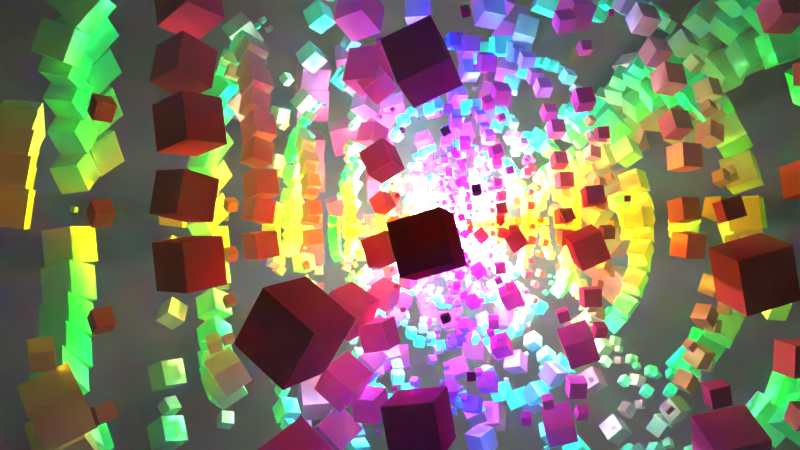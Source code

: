 # Source: new-L.blend  (saved by Blender 2.71.0; exported with 4.5.12 LTS)
import bpy
from mathutils import Matrix  # noqa: F401  (used for matrix-valued properties, if any)

bpy.ops.wm.read_factory_settings(use_empty=True)
scene = bpy.context.scene
scene.name = 'Scene'

# ---- collections
col_collection_1 = bpy.data.collections.new('Collection 1'); scene.collection.children.link(col_collection_1)

# ---- materials (node trees are filled in below, after node groups)
mat_material_001 = bpy.data.materials.new('Material.001')
mat_material_001.alpha_threshold = 0.0
mat_material_001.roughness = 0.5
mat_material_001.line_color = (0.0, 0.0, 0.0, 1.0)

# ---- material node trees
mat_material_001.use_nodes = True; mat_material_001.node_tree.nodes.clear()
_N = mat_material_001.node_tree.nodes; _L = mat_material_001.node_tree.links
n0 = _N.new('ShaderNodeNewGeometry'); n0.name = 'Geometry'; n0.location = (-1043, 316)
n1 = _N.new('ShaderNodeSeparateColor'); n1.name = 'Separate RGB'; n1.location = (-849, 290)
n2 = _N.new('ShaderNodeMath'); n2.name = 'Math.003'; n2.location = (-657, 44)
n2.operation = 'POWER'
n2.inputs[1].default_value = 2.0
n3 = _N.new('ShaderNodeMath'); n3.name = 'Math.002'; n3.location = (-648, 249)
n3.width = 127
n3.operation = 'POWER'
n3.inputs[1].default_value = 2.0
n4 = _N.new('ShaderNodeMath'); n4.name = 'Math'; n4.location = (-656, 445)
n4.operation = 'POWER'
n4.inputs[1].default_value = 2.0
n5 = _N.new('ShaderNodeMath'); n5.name = 'Math.001'; n5.location = (-177, 412)
n5.operation = 'ARCTANGENT'
n5.inputs[1].default_value = -1.0
n6 = _N.new('ShaderNodeMath'); n6.name = 'Math.006'; n6.location = (-371, 415)
n6.operation = 'DIVIDE'
n7 = _N.new('ShaderNodeMath'); n7.name = 'Math.007'; n7.location = (-377, 229)
n7.operation = 'DIVIDE'
n8 = _N.new('ShaderNodeMath'); n8.name = 'Math.004'; n8.location = (-168, 234)
n8.operation = 'ARCTANGENT'
n8.inputs[1].default_value = -1.0
n9 = _N.new('ShaderNodeMath'); n9.name = 'Math.005'; n9.location = (-184, 27)
n9.operation = 'ARCTANGENT'
n9.inputs[1].default_value = -1.0
n10 = _N.new('ShaderNodeMath'); n10.name = 'Math.008'; n10.location = (-388, 12)
n10.operation = 'DIVIDE'
n11 = _N.new('ShaderNodeCombineColor'); n11.name = 'Combine RGB'; n11.location = (42, 215)
n12 = _N.new('ShaderNodeOutputMaterial'); n12.name = 'Material Output'; n12.location = (478, 224)
n13 = _N.new('ShaderNodeBsdfDiffuse'); n13.name = 'Diffuse BSDF'; n13.location = (241, 225)
_L.new(n0.outputs[0], n1.inputs[0])
_L.new(n2.outputs[0], n10.inputs[0])
_L.new(n3.outputs[0], n7.inputs[0])
_L.new(n4.outputs[0], n6.inputs[0])
_L.new(n5.outputs[0], n11.inputs[0])
_L.new(n8.outputs[0], n11.inputs[1])
_L.new(n9.outputs[0], n11.inputs[2])
_L.new(n1.outputs[0], n4.inputs[0])
_L.new(n1.outputs[1], n3.inputs[0])
_L.new(n1.outputs[2], n2.inputs[0])
_L.new(n6.outputs[0], n5.inputs[0])
_L.new(n7.outputs[0], n8.inputs[0])
_L.new(n10.outputs[0], n9.inputs[0])
_L.new(n4.outputs[0], n7.inputs[1])
_L.new(n3.outputs[0], n10.inputs[1])
_L.new(n2.outputs[0], n6.inputs[1])
_L.new(n11.outputs[0], n13.inputs[0])
_L.new(n13.outputs[0], n12.inputs[0])
n12.is_active_output = True

# ---- world
world_world = bpy.data.worlds.new('World'); scene.world = world_world
world_world.use_nodes = True; world_world.node_tree.nodes.clear()
_N = world_world.node_tree.nodes; _L = world_world.node_tree.links
n0 = _N.new('ShaderNodeOutputWorld'); n0.name = 'World Output'; n0.location = (300, 300)
n1 = _N.new('ShaderNodeVolumeScatter'); n1.name = 'Volume Scatter'; n1.location = (-107, 390)
n1.width = 140
n1.inputs[1].default_value = 0.003
n2 = _N.new('ShaderNodeVolumeAbsorption'); n2.name = 'Volume Absorption'; n2.location = (-105, 215)
n2.inputs[1].default_value = 0.003
n3 = _N.new('ShaderNodeAddShader'); n3.name = 'Add Shader'; n3.location = (114, 297)
_L.new(n1.outputs[0], n3.inputs[0])
_L.new(n3.outputs[0], n0.inputs[1])
_L.new(n2.outputs[0], n3.inputs[1])
n0.is_active_output = True
world_world.use_eevee_finite_volume = True
world_world.color = (0.0, 0.0, 0.0)
world_world.use_sun_shadow = False
world_world.sun_shadow_jitter_overblur = 0.0
world_world.cycles.sampling_method = 'MANUAL'
world_world.cycles.sample_map_resolution = 256

# ---- cameras
cam_camera_001 = bpy.data.cameras.new('Camera.001')
cam_camera_001.clip_end = 250.0
cam_camera_001.lens = 35.0
cam_camera_001.sensor_width = 32.0
cam_camera_001.sensor_height = 18.0
cam_camera_001.dof.focus_distance = 0.0

# ---- lights
light_point = bpy.data.lights.new('Point', 'POINT')
light_point.transmission_factor = 0.0
light_point.energy = 1e+05
light_point.shadow_buffer_clip_start = 0.5
light_point.shadow_soft_size = 0.1
light_point.shadow_maximum_resolution = 0.006
light_point.use_absolute_resolution = True
light_point.cycles.use_multiple_importance_sampling = False

# ---- meshes
me_cube_001 = bpy.data.meshes.new('Cube.001')
me_cube_001.from_pydata([(0.3226, 0.7775, 0.4758), (0.309, 0.7864, 0.4758), (0.3156, 0.7967, 0.4865), (0.3293, 0.7878, 0.4865), (0.3168, 0.7685, 0.488), (0.3031, 0.7774, 0.488), (0.3098, 0.7876, 0.4988), (0.3234, 0.7787, 0.4988), (0.6346, 0.4357, 0.578), (0.6255, 0.4482, 0.578), (0.6331, 0.4537, 0.5903), (0.6422, 0.4412, 0.5903), (0.6247, 0.4285, 0.5874), (0.6156, 0.441, 0.5874), (0.6232, 0.4465, 0.5997), (0.6323, 0.434, 0.5997), (0.2215, 0.3911, 0.8284), (0.1904, 0.4338, 0.8284), (0.2046, 0.4441, 0.8782), (0.2356, 0.4014, 0.8782), (0.1811, 0.3618, 0.8459), (0.1501, 0.4045, 0.8459), (0.1642, 0.4148, 0.8957), (0.1953, 0.372, 0.8957), (-0.6304, 0.5534, 0.4599), (-0.6606, 0.529, 0.4599), (-0.6789, 0.5517, 0.4856), (-0.6487, 0.5761, 0.4856), (-0.6142, 0.5334, 0.489), (-0.6444, 0.509, 0.489), (-0.6627, 0.5317, 0.5147), (-0.6325, 0.5561, 0.5147), (-0.1923, 0.7524, 0.5372), (-0.2623, 0.7296, 0.5372), (-0.2761, 0.7721, 0.5957), (-0.2061, 0.7949, 0.5957), (-0.1742, 0.6968, 0.5819), (-0.2442, 0.674, 0.5819), (-0.258, 0.7165, 0.6404), (-0.188, 0.7392, 0.6404), (-0.2878, 0.3499, 0.8021), (-0.3773, 0.3208, 0.8021), (-0.3869, 0.3504, 0.8909), (-0.2974, 0.3795, 0.8909), (-0.2603, 0.2654, 0.8332), (-0.3498, 0.2363, 0.8332), (-0.3595, 0.266, 0.9221), (-0.27, 0.2951, 0.9221), (-0.724, -0.4184, 0.4451), (-0.7027, -0.4742, 0.4451), (-0.7445, -0.4902, 0.4846), (-0.7658, -0.4344, 0.4846), (-0.6871, -0.4043, 0.4899), (-0.6658, -0.4601, 0.4899), (-0.7076, -0.4761, 0.5294), (-0.7289, -0.4203, 0.5294), (-0.7742, 0.04538, 0.5432), (-0.7742, -0.01977, 0.5432), (-0.8137, -0.01977, 0.5949), (-0.8137, 0.04538, 0.5949), (-0.7224, 0.04538, 0.5827), (-0.7224, -0.01977, 0.5827), (-0.762, -0.01977, 0.6345), (-0.762, 0.04538, 0.6345), (-0.4194, -0.1693, 0.8068), (-0.4194, -0.256, 0.8068), (-0.4481, -0.256, 0.8886), (-0.4481, -0.1693, 0.8886), (-0.3376, -0.1693, 0.8355), (-0.3376, -0.256, 0.8355), (-0.3663, -0.256, 0.9173), (-0.3663, -0.1693, 0.9173), (0.1595, -0.8173, 0.4245), (0.2484, -0.8128, 0.4245), (0.2518, -0.8794, 0.4833), (0.163, -0.884, 0.4833), (0.1565, -0.7585, 0.4912), (0.2454, -0.754, 0.4912), (0.2488, -0.8206, 0.5501), (0.1599, -0.8252, 0.5501), (-0.2501, -0.7265, 0.588), (-0.249, -0.7268, 0.588), (-0.2492, -0.7275, 0.5889), (-0.2503, -0.7271, 0.5889), (-0.2498, -0.7256, 0.5887), (-0.2487, -0.7259, 0.5887), (-0.2489, -0.7266, 0.5896), (-0.2501, -0.7262, 0.5896), (0.02854, -0.4519, 0.8036), (0.1157, -0.4802, 0.8036), (0.1064, -0.5091, 0.8901), (0.01916, -0.4807, 0.8901), (0.05528, -0.3696, 0.834), (0.1425, -0.3979, 0.834), (0.1331, -0.4268, 0.9205), (0.04589, -0.3985, 0.9205), (0.8266, -0.1009, 0.4244), (0.8498, -0.01486, 0.4244), (0.9143, -0.03221, 0.4833), (0.8911, -0.1182, 0.4833), (0.7697, -0.08558, 0.4912), (0.7928, 0.0004557, 0.4912), (0.8573, -0.01689, 0.5501), (0.8342, -0.1029, 0.5501), (0.6058, -0.4787, 0.563), (0.6275, -0.449, 0.563), (0.6455, -0.4621, 0.5923), (0.6239, -0.4919, 0.5923), (0.5822, -0.4616, 0.5854), (0.6038, -0.4318, 0.5854), (0.6219, -0.4449, 0.6146), (0.6003, -0.4747, 0.6146), (0.4392, -0.1042, 0.8127), (0.4848, -0.0415, 0.8127), (0.5055, -0.05658, 0.8858), (0.46, -0.1192, 0.8858), (0.3801, -0.06121, 0.8383), (0.4256, 0.001462, 0.8383), (0.4464, -0.01362, 0.9114), (0.4009, -0.07629, 0.9114), (0.3641, 0.768, 0.3412), (0.2902, 0.8247, 0.3412), (0.3437, 0.8944, 0.372), (0.4176, 0.8377, 0.372), (0.3453, 0.7436, 0.4291), (0.2714, 0.8003, 0.4291), (0.325, 0.87, 0.4599), (0.3988, 0.8133, 0.4599), (0.6365, 0.6872, 0.004059), (0.6003, 0.7371, 0.004059), (0.6493, 0.7727, 0.01563), (0.6856, 0.7228, 0.01563), (0.6272, 0.6804, 0.06464), (0.5909, 0.7303, 0.06464), (0.6399, 0.7659, 0.07621), (0.6762, 0.716, 0.07621), (0.7301, 0.4168, 0.4328), (0.717, 0.4538, 0.4328), (0.7519, 0.4662, 0.4458), (0.765, 0.4292, 0.4458), (0.7179, 0.4125, 0.4699), (0.7048, 0.4495, 0.4699), (0.7397, 0.4618, 0.4828), (0.7528, 0.4249, 0.4828), (-0.639, 0.5825, 0.3642), (-0.686, 0.5501, 0.3642), (-0.7166, 0.5945, 0.383), (-0.6695, 0.6269, 0.383), (-0.6283, 0.5669, 0.4181), (-0.6754, 0.5346, 0.4181), (-0.7059, 0.579, 0.4369), (-0.6588, 0.6113, 0.4369), (-0.4584, 0.8183, 0.005564), (-0.5146, 0.8, 0.005564), (-0.5325, 0.8553, 0.01665), (-0.4763, 0.8735, 0.01665), (-0.455, 0.8078, 0.06362), (-0.5112, 0.7895, 0.06362), (-0.5291, 0.8447, 0.07471), (-0.4729, 0.863, 0.07471), (-0.1902, 0.8344, 0.4571), (-0.1913, 0.8343, 0.4571), (-0.1913, 0.8354, 0.4575), (-0.1902, 0.8354, 0.4575), (-0.1902, 0.834, 0.4582), (-0.1913, 0.834, 0.4582), (-0.1913, 0.835, 0.4585), (-0.1902, 0.835, 0.4585), (-0.7459, -0.4071, 0.3409), (-0.7193, -0.4968, 0.3409), (-0.804, -0.5218, 0.3718), (-0.8305, -0.4321, 0.3718), (-0.7162, -0.3983, 0.4292), (-0.6897, -0.488, 0.4292), (-0.7743, -0.5131, 0.4601), (-0.8009, -0.4234, 0.4601), (-0.9128, -0.1741, -0.004903), (-0.9128, -0.2511, -0.004903), (-0.9884, -0.2511, 0.009542), (-0.9884, -0.1741, 0.009542), (-0.8984, -0.1741, 0.07073), (-0.8984, -0.2511, 0.07073), (-0.974, -0.2511, 0.08517), (-0.974, -0.1741, 0.08517), (-0.8155, 0.1101, 0.4034), (-0.8398, 0.02812, 0.4034), (-0.9171, 0.05102, 0.4316), (-0.8928, 0.133, 0.4316), (-0.7884, 0.102, 0.484), (-0.8127, 0.0201, 0.484), (-0.89, 0.04301, 0.5123), (-0.8658, 0.1249, 0.5123), (0.1537, -0.8332, 0.337), (0.2533, -0.8358, 0.337), (0.2508, -0.9298, 0.37), (0.1512, -0.9272, 0.37), (0.1545, -0.8003, 0.4311), (0.2541, -0.8029, 0.4311), (0.2517, -0.8969, 0.464), (0.1521, -0.8943, 0.464), (-0.1154, -0.9236, -0.003104), (-0.04507, -0.9464, -0.003104), (-0.06751, -1.015, 0.01076), (-0.1378, -0.9926, 0.01076), (-0.1111, -0.9104, 0.06951), (-0.04079, -0.9332, 0.06951), (-0.06323, -1.002, 0.08338), (-0.1335, -0.9794, 0.08338), (-0.3395, -0.7802, 0.4493), (-0.3285, -0.7878, 0.4493), (-0.3356, -0.7982, 0.4537), (-0.3467, -0.7906, 0.4537), (-0.337, -0.7766, 0.4619), (-0.326, -0.7842, 0.4619), (-0.3331, -0.7946, 0.4663), (-0.3441, -0.787, 0.4663), (0.8506, -0.1027, 0.352), (0.876, -0.03082, 0.352), (0.9439, -0.05485, 0.3771), (0.9184, -0.1267, 0.3771), (0.8268, -0.09429, 0.4239), (0.8523, -0.02241, 0.4239), (0.9201, -0.04644, 0.4491), (0.8947, -0.1183, 0.4491), (0.8799, -0.3848, 0.03221), (0.8878, -0.3738, 0.03221), (0.8986, -0.3817, 0.03475), (0.8906, -0.3926, 0.03475), (0.8778, -0.3833, 0.04552), (0.8858, -0.3723, 0.04552), (0.8965, -0.3802, 0.04806), (0.8886, -0.3911, 0.04806), (0.6109, -0.5667, 0.4206), (0.6572, -0.5312, 0.4206), (0.6907, -0.5749, 0.4399), (0.6444, -0.6105, 0.4399), (0.5991, -0.5514, 0.4757), (0.6454, -0.5159, 0.4757), (0.679, -0.5596, 0.495), (0.6327, -0.5951, 0.495), (-0.1698, 0.8276, -0.4363), (-0.2152, 0.8288, -0.4363), (-0.2141, 0.8717, -0.4513), (-0.1687, 0.8705, -0.4513), (-0.1694, 0.8426, -0.3934), (-0.2149, 0.8438, -0.3934), (-0.2137, 0.8867, -0.4084), (-0.1683, 0.8855, -0.4084), (0.2844, 0.8155, -0.4282), (0.2736, 0.819, -0.4282), (0.2771, 0.8296, -0.4303), (0.2879, 0.8261, -0.4303), (0.2851, 0.8175, -0.417), (0.2743, 0.8211, -0.417), (0.2777, 0.8317, -0.4192), (0.2885, 0.8282, -0.4192), (0.09279, 0.962, 0.03012), (0.08595, 0.9642, 0.03012), (0.08815, 0.971, 0.03102), (0.095, 0.9688, 0.03102), (0.09251, 0.9612, 0.03726), (0.08567, 0.9634, 0.03726), (0.08787, 0.9702, 0.03817), (0.09472, 0.968, 0.03817), (-0.8069, 0.1052, -0.4493), (-0.8363, 0.02228, -0.4493), (-0.9146, 0.05001, -0.4784), (-0.8852, 0.133, -0.4784), (-0.8343, 0.115, -0.3662), (-0.8637, 0.03199, -0.3662), (-0.942, 0.05972, -0.3953), (-0.9126, 0.1427, -0.3953), (-0.6694, 0.524, -0.4377), (-0.6901, 0.4954, -0.4377), (-0.7181, 0.5158, -0.4443), (-0.6974, 0.5443, -0.4443), (-0.6747, 0.5279, -0.403), (-0.6955, 0.4993, -0.403), (-0.7235, 0.5197, -0.4097), (-0.7028, 0.5482, -0.4097), (-0.8274, 0.3992, -0.02091), (-0.8853, 0.3195, -0.02091), (-0.9644, 0.377, -0.008533), (-0.9065, 0.4567, -0.008533), (-0.8174, 0.3919, 0.07682), (-0.8753, 0.3122, 0.07682), (-0.9544, 0.3697, 0.08919), (-0.8965, 0.4494, 0.08919), (-0.3493, -0.745, -0.4455), (-0.2894, -0.791, -0.4455), (-0.3328, -0.8475, -0.4704), (-0.3927, -0.8016, -0.4704), (-0.3645, -0.7648, -0.3742), (-0.3046, -0.8108, -0.3742), (-0.348, -0.8673, -0.3992), (-0.4079, -0.8214, -0.3992), (-0.7075, -0.4843, -0.4326), (-0.6943, -0.5025, -0.4326), (-0.7121, -0.5154, -0.4368), (-0.7253, -0.4973, -0.4368), (-0.7109, -0.4868, -0.4106), (-0.6977, -0.5049, -0.4106), (-0.7155, -0.5179, -0.4148), (-0.7287, -0.4997, -0.4148), (-0.6377, -0.6907, 0.002083), (-0.604, -0.7371, 0.002083), (-0.65, -0.7705, 0.009289), (-0.6837, -0.7241, 0.009289), (-0.6319, -0.6864, 0.05899), (-0.5981, -0.7329, 0.05899), (-0.6442, -0.7663, 0.0662), (-0.6779, -0.7199, 0.0662), (0.6048, -0.5638, -0.4438), (0.6626, -0.5241, -0.4438), (0.7, -0.5786, -0.467), (0.6423, -0.6183, -0.467), (0.6179, -0.5829, -0.3777), (0.6757, -0.5432, -0.3777), (0.7131, -0.5977, -0.4008), (0.6554, -0.6374, -0.4008), (0.2292, -0.8146, -0.4404), (0.2691, -0.8017, -0.4404), (0.2818, -0.8409, -0.4482), (0.2419, -0.8539, -0.4482), (0.2316, -0.8221, -0.3991), (0.2715, -0.8092, -0.3991), (0.2843, -0.8484, -0.407), (0.2443, -0.8614, -0.407), (0.4718, -0.825, 0.01305), (0.5077, -0.8133, 0.01305), (0.5192, -0.8489, 0.01779), (0.4833, -0.8606, 0.01779), (0.4703, -0.8205, 0.05049), (0.5062, -0.8088, 0.05049), (0.5178, -0.8444, 0.05523), (0.4819, -0.8561, 0.05523), (0.742, 0.4276, -0.4314), (0.7336, 0.4561, -0.4314), (0.7605, 0.4641, -0.4412), (0.7689, 0.4356, -0.4412), (0.7514, 0.4304, -0.4034), (0.743, 0.4589, -0.4034), (0.7699, 0.4669, -0.4132), (0.7783, 0.4384, -0.4132), (0.8457, -0.03368, -0.4403), (0.8457, 0.008064, -0.4403), (0.8867, 0.008064, -0.4481), (0.8867, -0.03368, -0.4481), (0.8536, -0.03368, -0.3993), (0.8536, 0.008064, -0.3993), (0.8946, 0.008064, -0.4071), (0.8946, -0.03368, -0.4071), (0.9144, 0.1753, -0.007545), (0.9144, 0.2499, -0.007545), (0.9884, 0.2499, 0.001826), (0.9884, 0.1753, 0.001826), (0.905, 0.1753, 0.06646), (0.905, 0.2499, 0.06646), (0.979, 0.2499, 0.07583), (0.979, 0.1753, 0.07583), (-0.2056, 0.7856, -0.5021), (-0.2358, 0.784, -0.5021), (-0.237, 0.8067, -0.5221), (-0.2067, 0.8083, -0.5221), (-0.2066, 0.8056, -0.4793), (-0.2369, 0.8041, -0.4793), (-0.2381, 0.8268, -0.4994), (-0.2078, 0.8283, -0.4994), (-0.05339, 0.4777, -0.8232), (-0.08043, 0.4865, -0.8232), (-0.0751, 0.5029, -0.8458), (-0.04806, 0.4942, -0.8458), (-0.04641, 0.4992, -0.8059), (-0.07345, 0.508, -0.8059), (-0.06811, 0.5244, -0.8285), (-0.04107, 0.5156, -0.8285), (0.3166, 0.7196, -0.5585), (0.3086, 0.7261, -0.5585), (0.3135, 0.7321, -0.5653), (0.3215, 0.7256, -0.5653), (0.3209, 0.7249, -0.5508), (0.3129, 0.7314, -0.5508), (0.3177, 0.7374, -0.5576), (0.3257, 0.7309, -0.5576), (-0.7616, 0.06538, -0.5047), (-0.7851, -0.02234, -0.5047), (-0.8509, -0.004648, -0.5648), (-0.8273, 0.08307, -0.5648), (-0.8196, 0.08099, -0.4366), (-0.8432, -0.006726, -0.4366), (-0.909, 0.01096, -0.4967), (-0.8854, 0.09868, -0.4967), (-0.4532, 0.0967, -0.8213), (-0.482, 0.05706, -0.8213), (-0.506, 0.07454, -0.8602), (-0.4772, 0.1142, -0.8602), (-0.4847, 0.1196, -0.7915), (-0.5135, 0.07994, -0.7915), (-0.5375, 0.09743, -0.8304), (-0.5087, 0.1371, -0.8304), (-0.5504, 0.5091, -0.5604), (-0.5967, 0.479, -0.5604), (-0.6193, 0.5137, -0.597), (-0.573, 0.5439, -0.597), (-0.5703, 0.5398, -0.519), (-0.6167, 0.5097, -0.519), (-0.6393, 0.5444, -0.5556), (-0.5929, 0.5745, -0.5556), (-0.2949, -0.7689, -0.5014), (-0.2817, -0.7775, -0.5014), (-0.2882, -0.7875, -0.5119), (-0.3014, -0.7788, -0.5119), (-0.3007, -0.7777, -0.4896), (-0.2874, -0.7863, -0.4896), (-0.2939, -0.7963, -0.5), (-0.3071, -0.7876, -0.5), (-0.2445, -0.4385, -0.8256), (-0.2426, -0.4411, -0.8256), (-0.2442, -0.4422, -0.8281), (-0.2461, -0.4396, -0.8281), (-0.2466, -0.44, -0.8236), (-0.2447, -0.4426, -0.8236), (-0.2462, -0.4437, -0.8261), (-0.2481, -0.4411, -0.8261), (-0.6659, -0.3801, -0.5595), (-0.657, -0.4132, -0.5595), (-0.6818, -0.4199, -0.5822), (-0.6907, -0.3868, -0.5822), (-0.6878, -0.386, -0.5338), (-0.6789, -0.4191, -0.5338), (-0.7037, -0.4258, -0.5565), (-0.7126, -0.3927, -0.5565), (0.06554, -0.02616, -0.9628), (0.06554, 0.000548, -0.9628), (0.07439, 0.000548, -0.988), (0.07439, -0.02616, -0.988), (0.09074, -0.02616, -0.954), (0.09074, 0.000548, -0.954), (0.09959, 0.000548, -0.9792), (0.09959, -0.02616, -0.9792), (0.4516, -0.2424, -0.8092), (0.4516, -0.2084, -0.8092), (0.4722, -0.2084, -0.8362), (0.4722, -0.2424, -0.8362), (0.4786, -0.2424, -0.7885), (0.4786, -0.2084, -0.7885), (0.4993, -0.2084, -0.8156), (0.4993, -0.2424, -0.8156), (0.4526, 0.2209, -0.7858), (0.4187, 0.3095, -0.7858), (0.4851, 0.335, -0.8486), (0.5191, 0.2463, -0.8486), (0.5113, 0.2433, -0.7146), (0.4773, 0.332, -0.7146), (0.5438, 0.3574, -0.7774), (0.5777, 0.2688, -0.7774), (0.6206, -0.5126, -0.5025), (0.6511, -0.4879, -0.5025), (0.6697, -0.5108, -0.5285), (0.6391, -0.5355, -0.5285), (0.6369, -0.5328, -0.473), (0.6675, -0.5081, -0.473), (0.686, -0.531, -0.499), (0.6555, -0.5558, -0.499), (0.3015, -0.3384, -0.8201), (0.3595, -0.3196, -0.8201), (0.3709, -0.3548, -0.8686), (0.3129, -0.3737, -0.8686), (0.3165, -0.3845, -0.7831), (0.3745, -0.3657, -0.7831), (0.3859, -0.4009, -0.8316), (0.3279, -0.4198, -0.8316), (0.1481, -0.7387, -0.5602), (0.1988, -0.7413, -0.5602), (0.1968, -0.7793, -0.5938), (0.1462, -0.7767, -0.5938), (0.1464, -0.7723, -0.5222), (0.197, -0.7749, -0.5222), (0.1951, -0.8128, -0.5558), (0.1444, -0.8102, -0.5558), (0.7035, 0.3836, 0.5137), (0.6933, 0.4214, 0.5137), (0.7217, 0.429, 0.5396), (0.7318, 0.3912, 0.5396), (0.6785, 0.3769, 0.543), (0.6683, 0.4146, 0.543), (0.6967, 0.4223, 0.5689), (0.7068, 0.3845, 0.5689), (-0.1569, 0.7889, 0.5271), (-0.1769, 0.79, 0.5271), (-0.1762, 0.805, 0.5404), (-0.1561, 0.804, 0.5404), (-0.1576, 0.7757, 0.5422), (-0.1776, 0.7767, 0.5422), (-0.1769, 0.7917, 0.5555), (-0.1568, 0.7907, 0.5555), (-0.7856, 0.1216, 0.4848), (-0.8142, 0.04687, 0.4848), (-0.8703, 0.06833, 0.5378), (-0.8417, 0.1431, 0.5378), (-0.7361, 0.1027, 0.5448), (-0.7648, 0.02793, 0.5448), (-0.8208, 0.04939, 0.5978), (-0.7922, 0.1242, 0.5978), (-0.352, -0.7158, 0.4975), (-0.3037, -0.7549, 0.4975), (-0.3329, -0.791, 0.5386), (-0.3812, -0.752, 0.5386), (-0.3261, -0.6839, 0.544), (-0.2779, -0.7229, 0.544), (-0.3071, -0.7591, 0.5851), (-0.3554, -0.7201, 0.5851), (0.5993, -0.5414, 0.5409), (0.5998, -0.5411, 0.5409), (0.6, -0.5415, 0.5413), (0.5995, -0.5418, 0.5413), (0.5991, -0.5411, 0.5413), (0.5996, -0.5408, 0.5413), (0.5998, -0.5412, 0.5417), (0.5993, -0.5415, 0.5417), (0.6208, 0.6877, -0.0821), (0.5808, 0.7426, -0.0821), (0.6354, 0.7823, -0.09064), (0.6753, 0.7273, -0.09064), (0.6277, 0.6927, -0.01472), (0.5877, 0.7477, -0.01472), (0.6423, 0.7873, -0.02325), (0.6822, 0.7323, -0.02325), (-0.4643, 0.8041, -0.08068), (-0.5258, 0.7842, -0.08068), (-0.5456, 0.8451, -0.08881), (-0.4841, 0.8651, -0.08881), (-0.4668, 0.8119, -0.01655), (-0.5283, 0.7919, -0.01655), (-0.5481, 0.8529, -0.02467), (-0.4867, 0.8728, -0.02467), (-0.914, -0.1982, -0.07626), (-0.914, -0.2527, -0.07626), (-0.968, -0.2527, -0.0831), (-0.968, -0.1982, -0.0831), (-0.9208, -0.1982, -0.02225), (-0.9208, -0.2527, -0.02225), (-0.9748, -0.2527, -0.02909), (-0.9748, -0.1982, -0.02909), (-0.0805, -0.9609, -0.05708), (-0.07084, -0.964, -0.05708), (-0.07396, -0.9736, -0.05836), (-0.08362, -0.9704, -0.05836), (-0.0809, -0.9621, -0.047), (-0.07124, -0.9652, -0.047), (-0.07435, -0.9748, -0.04828), (-0.08401, -0.9717, -0.04828), (0.8297, -0.3795, -0.09147), (0.8824, -0.3071, -0.09147), (0.9542, -0.3593, -0.1027), (0.9016, -0.4317, -0.1027), (0.8388, -0.3861, -0.002636), (0.8915, -0.3137, -0.002636), (0.9633, -0.3659, -0.01388), (0.9107, -0.4383, -0.01388), (0.3456, 0.7179, -0.4983), (0.2867, 0.7584, -0.4983), (0.3249, 0.8139, -0.5219), (0.3838, 0.7735, -0.5219), (0.359, 0.7374, -0.4308), (0.3001, 0.7778, -0.4308), (0.3383, 0.8334, -0.4544), (0.3972, 0.7929, -0.4544), (-0.6037, 0.5576, -0.4874), (-0.6323, 0.5357, -0.4874), (-0.6531, 0.5627, -0.4994), (-0.6244, 0.5847, -0.4994), (-0.611, 0.5671, -0.4533), (-0.6396, 0.5451, -0.4533), (-0.6603, 0.5722, -0.4653), (-0.6317, 0.5941, -0.4653), (-0.718, -0.4035, -0.4867), (-0.7068, -0.4352, -0.4867), (-0.7367, -0.4458, -0.4978), (-0.7479, -0.4141, -0.4978), (-0.7284, -0.4072, -0.4549), (-0.7172, -0.4389, -0.4549), (-0.7471, -0.4495, -0.466), (-0.7583, -0.4178, -0.466), (0.163, -0.8088, -0.486), (0.1945, -0.808, -0.486), (0.1953, -0.8378, -0.4965), (0.1638, -0.8386, -0.4965), (0.1633, -0.8192, -0.4563), (0.1948, -0.8184, -0.4563), (0.1956, -0.8482, -0.4667), (0.164, -0.849, -0.4667), (0.7759, -0.1122, -0.5038), (0.8014, -0.02637, -0.5038), (0.8824, -0.05038, -0.5334), (0.857, -0.1363, -0.5334), (0.8043, -0.1207, -0.4193), (0.8297, -0.03478, -0.4193), (0.9108, -0.05878, -0.4489), (0.8853, -0.1447, -0.4489), (-0.07685, 0.3675, -0.8445), (-0.1506, 0.3915, -0.8445), (-0.1427, 0.4159, -0.9177), (-0.06891, 0.392, -0.9177), (-0.05424, 0.4371, -0.8188), (-0.128, 0.4611, -0.8188), (-0.12, 0.4855, -0.892), (-0.04631, 0.4615, -0.892), (-0.4149, 0.03895, -0.8602), (-0.4303, 0.01778, -0.8602), (-0.4373, 0.02288, -0.8849), (-0.4219, 0.04405, -0.8849), (-0.4349, 0.05347, -0.8516), (-0.4502, 0.03229, -0.8516), (-0.4573, 0.03739, -0.8763), (-0.4419, 0.05856, -0.8763), (-0.1521, -0.3365, -0.8421), (-0.102, -0.4055, -0.8421), (-0.1249, -0.4221, -0.9226), (-0.175, -0.3531, -0.9226), (-0.2172, -0.3838, -0.8139), (-0.1671, -0.4528, -0.8139), (-0.19, -0.4694, -0.8943), (-0.2401, -0.4004, -0.8943), (0.4869, -0.3125, -0.7786), (0.4895, -0.3058, -0.7786), (0.4945, -0.3077, -0.7834), (0.4919, -0.3144, -0.7834), (0.4913, -0.3142, -0.7733), (0.4939, -0.3075, -0.7733), (0.499, -0.3094, -0.778), (0.4964, -0.3161, -0.778), (0.2872, -0.2582, -0.8486), (0.3482, -0.2384, -0.8486), (0.3548, -0.2586, -0.9091), (0.2938, -0.2784, -0.9091), (0.3059, -0.3158, -0.8273), (0.3669, -0.296, -0.8273), (0.3735, -0.3162, -0.8879), (0.3125, -0.336, -0.8879)], [], [(4, 5, 1, 0), (5, 6, 2, 1), (6, 7, 3, 2), (7, 4, 0, 3), (0, 1, 2, 3), (7, 6, 5, 4), (12, 13, 9, 8), (13, 14, 10, 9), (14, 15, 11, 10), (15, 12, 8, 11), (8, 9, 10, 11), (15, 14, 13, 12), (20, 21, 17, 16), (21, 22, 18, 17), (22, 23, 19, 18), (23, 20, 16, 19), (16, 17, 18, 19), (23, 22, 21, 20), (28, 29, 25, 24), (29, 30, 26, 25), (30, 31, 27, 26), (31, 28, 24, 27), (24, 25, 26, 27), (31, 30, 29, 28), (36, 37, 33, 32), (37, 38, 34, 33), (38, 39, 35, 34), (39, 36, 32, 35), (32, 33, 34, 35), (39, 38, 37, 36), (44, 45, 41, 40), (45, 46, 42, 41), (46, 47, 43, 42), (47, 44, 40, 43), (40, 41, 42, 43), (47, 46, 45, 44), (52, 53, 49, 48), (53, 54, 50, 49), (54, 55, 51, 50), (55, 52, 48, 51), (48, 49, 50, 51), (55, 54, 53, 52), (60, 61, 57, 56), (61, 62, 58, 57), (62, 63, 59, 58), (63, 60, 56, 59), (56, 57, 58, 59), (63, 62, 61, 60), (68, 69, 65, 64), (69, 70, 66, 65), (70, 71, 67, 66), (71, 68, 64, 67), (64, 65, 66, 67), (71, 70, 69, 68), (76, 77, 73, 72), (77, 78, 74, 73), (78, 79, 75, 74), (79, 76, 72, 75), (72, 73, 74, 75), (79, 78, 77, 76), (84, 85, 81, 80), (85, 86, 82, 81), (86, 87, 83, 82), (87, 84, 80, 83), (80, 81, 82, 83), (87, 86, 85, 84), (92, 93, 89, 88), (93, 94, 90, 89), (94, 95, 91, 90), (95, 92, 88, 91), (88, 89, 90, 91), (95, 94, 93, 92), (100, 101, 97, 96), (101, 102, 98, 97), (102, 103, 99, 98), (103, 100, 96, 99), (96, 97, 98, 99), (103, 102, 101, 100), (108, 109, 105, 104), (109, 110, 106, 105), (110, 111, 107, 106), (111, 108, 104, 107), (104, 105, 106, 107), (111, 110, 109, 108), (116, 117, 113, 112), (117, 118, 114, 113), (118, 119, 115, 114), (119, 116, 112, 115), (112, 113, 114, 115), (119, 118, 117, 116), (124, 125, 121, 120), (125, 126, 122, 121), (126, 127, 123, 122), (127, 124, 120, 123), (120, 121, 122, 123), (127, 126, 125, 124), (132, 133, 129, 128), (133, 134, 130, 129), (134, 135, 131, 130), (135, 132, 128, 131), (128, 129, 130, 131), (135, 134, 133, 132), (140, 141, 137, 136), (141, 142, 138, 137), (142, 143, 139, 138), (143, 140, 136, 139), (136, 137, 138, 139), (143, 142, 141, 140), (148, 149, 145, 144), (149, 150, 146, 145), (150, 151, 147, 146), (151, 148, 144, 147), (144, 145, 146, 147), (151, 150, 149, 148), (156, 157, 153, 152), (157, 158, 154, 153), (158, 159, 155, 154), (159, 156, 152, 155), (152, 153, 154, 155), (159, 158, 157, 156), (164, 165, 161, 160), (165, 166, 162, 161), (166, 167, 163, 162), (167, 164, 160, 163), (160, 161, 162, 163), (167, 166, 165, 164), (172, 173, 169, 168), (173, 174, 170, 169), (174, 175, 171, 170), (175, 172, 168, 171), (168, 169, 170, 171), (175, 174, 173, 172), (180, 181, 177, 176), (181, 182, 178, 177), (182, 183, 179, 178), (183, 180, 176, 179), (176, 177, 178, 179), (183, 182, 181, 180), (188, 189, 185, 184), (189, 190, 186, 185), (190, 191, 187, 186), (191, 188, 184, 187), (184, 185, 186, 187), (191, 190, 189, 188), (196, 197, 193, 192), (197, 198, 194, 193), (198, 199, 195, 194), (199, 196, 192, 195), (192, 193, 194, 195), (199, 198, 197, 196), (204, 205, 201, 200), (205, 206, 202, 201), (206, 207, 203, 202), (207, 204, 200, 203), (200, 201, 202, 203), (207, 206, 205, 204), (212, 213, 209, 208), (213, 214, 210, 209), (214, 215, 211, 210), (215, 212, 208, 211), (208, 209, 210, 211), (215, 214, 213, 212), (220, 221, 217, 216), (221, 222, 218, 217), (222, 223, 219, 218), (223, 220, 216, 219), (216, 217, 218, 219), (223, 222, 221, 220), (228, 229, 225, 224), (229, 230, 226, 225), (230, 231, 227, 226), (231, 228, 224, 227), (224, 225, 226, 227), (231, 230, 229, 228), (236, 237, 233, 232), (237, 238, 234, 233), (238, 239, 235, 234), (239, 236, 232, 235), (232, 233, 234, 235), (239, 238, 237, 236), (244, 245, 241, 240), (245, 246, 242, 241), (246, 247, 243, 242), (247, 244, 240, 243), (240, 241, 242, 243), (247, 246, 245, 244), (252, 253, 249, 248), (253, 254, 250, 249), (254, 255, 251, 250), (255, 252, 248, 251), (248, 249, 250, 251), (255, 254, 253, 252), (260, 261, 257, 256), (261, 262, 258, 257), (262, 263, 259, 258), (263, 260, 256, 259), (256, 257, 258, 259), (263, 262, 261, 260), (268, 269, 265, 264), (269, 270, 266, 265), (270, 271, 267, 266), (271, 268, 264, 267), (264, 265, 266, 267), (271, 270, 269, 268), (276, 277, 273, 272), (277, 278, 274, 273), (278, 279, 275, 274), (279, 276, 272, 275), (272, 273, 274, 275), (279, 278, 277, 276), (284, 285, 281, 280), (285, 286, 282, 281), (286, 287, 283, 282), (287, 284, 280, 283), (280, 281, 282, 283), (287, 286, 285, 284), (292, 293, 289, 288), (293, 294, 290, 289), (294, 295, 291, 290), (295, 292, 288, 291), (288, 289, 290, 291), (295, 294, 293, 292), (300, 301, 297, 296), (301, 302, 298, 297), (302, 303, 299, 298), (303, 300, 296, 299), (296, 297, 298, 299), (303, 302, 301, 300), (308, 309, 305, 304), (309, 310, 306, 305), (310, 311, 307, 306), (311, 308, 304, 307), (304, 305, 306, 307), (311, 310, 309, 308), (316, 317, 313, 312), (317, 318, 314, 313), (318, 319, 315, 314), (319, 316, 312, 315), (312, 313, 314, 315), (319, 318, 317, 316), (324, 325, 321, 320), (325, 326, 322, 321), (326, 327, 323, 322), (327, 324, 320, 323), (320, 321, 322, 323), (327, 326, 325, 324), (332, 333, 329, 328), (333, 334, 330, 329), (334, 335, 331, 330), (335, 332, 328, 331), (328, 329, 330, 331), (335, 334, 333, 332), (340, 341, 337, 336), (341, 342, 338, 337), (342, 343, 339, 338), (343, 340, 336, 339), (336, 337, 338, 339), (343, 342, 341, 340), (348, 349, 345, 344), (349, 350, 346, 345), (350, 351, 347, 346), (351, 348, 344, 347), (344, 345, 346, 347), (351, 350, 349, 348), (356, 357, 353, 352), (357, 358, 354, 353), (358, 359, 355, 354), (359, 356, 352, 355), (352, 353, 354, 355), (359, 358, 357, 356), (364, 365, 361, 360), (365, 366, 362, 361), (366, 367, 363, 362), (367, 364, 360, 363), (360, 361, 362, 363), (367, 366, 365, 364), (372, 373, 369, 368), (373, 374, 370, 369), (374, 375, 371, 370), (375, 372, 368, 371), (368, 369, 370, 371), (375, 374, 373, 372), (380, 381, 377, 376), (381, 382, 378, 377), (382, 383, 379, 378), (383, 380, 376, 379), (376, 377, 378, 379), (383, 382, 381, 380), (388, 389, 385, 384), (389, 390, 386, 385), (390, 391, 387, 386), (391, 388, 384, 387), (384, 385, 386, 387), (391, 390, 389, 388), (396, 397, 393, 392), (397, 398, 394, 393), (398, 399, 395, 394), (399, 396, 392, 395), (392, 393, 394, 395), (399, 398, 397, 396), (404, 405, 401, 400), (405, 406, 402, 401), (406, 407, 403, 402), (407, 404, 400, 403), (400, 401, 402, 403), (407, 406, 405, 404), (412, 413, 409, 408), (413, 414, 410, 409), (414, 415, 411, 410), (415, 412, 408, 411), (408, 409, 410, 411), (415, 414, 413, 412), (420, 421, 417, 416), (421, 422, 418, 417), (422, 423, 419, 418), (423, 420, 416, 419), (416, 417, 418, 419), (423, 422, 421, 420), (428, 429, 425, 424), (429, 430, 426, 425), (430, 431, 427, 426), (431, 428, 424, 427), (424, 425, 426, 427), (431, 430, 429, 428), (436, 437, 433, 432), (437, 438, 434, 433), (438, 439, 435, 434), (439, 436, 432, 435), (432, 433, 434, 435), (439, 438, 437, 436), (444, 445, 441, 440), (445, 446, 442, 441), (446, 447, 443, 442), (447, 444, 440, 443), (440, 441, 442, 443), (447, 446, 445, 444), (452, 453, 449, 448), (453, 454, 450, 449), (454, 455, 451, 450), (455, 452, 448, 451), (448, 449, 450, 451), (455, 454, 453, 452), (460, 461, 457, 456), (461, 462, 458, 457), (462, 463, 459, 458), (463, 460, 456, 459), (456, 457, 458, 459), (463, 462, 461, 460), (468, 469, 465, 464), (469, 470, 466, 465), (470, 471, 467, 466), (471, 468, 464, 467), (464, 465, 466, 467), (471, 470, 469, 468), (476, 477, 473, 472), (477, 478, 474, 473), (478, 479, 475, 474), (479, 476, 472, 475), (472, 473, 474, 475), (479, 478, 477, 476), (484, 485, 481, 480), (485, 486, 482, 481), (486, 487, 483, 482), (487, 484, 480, 483), (480, 481, 482, 483), (487, 486, 485, 484), (492, 493, 489, 488), (493, 494, 490, 489), (494, 495, 491, 490), (495, 492, 488, 491), (488, 489, 490, 491), (495, 494, 493, 492), (500, 501, 497, 496), (501, 502, 498, 497), (502, 503, 499, 498), (503, 500, 496, 499), (496, 497, 498, 499), (503, 502, 501, 500), (508, 509, 505, 504), (509, 510, 506, 505), (510, 511, 507, 506), (511, 508, 504, 507), (504, 505, 506, 507), (511, 510, 509, 508), (516, 517, 513, 512), (517, 518, 514, 513), (518, 519, 515, 514), (519, 516, 512, 515), (512, 513, 514, 515), (519, 518, 517, 516), (524, 525, 521, 520), (525, 526, 522, 521), (526, 527, 523, 522), (527, 524, 520, 523), (520, 521, 522, 523), (527, 526, 525, 524), (532, 533, 529, 528), (533, 534, 530, 529), (534, 535, 531, 530), (535, 532, 528, 531), (528, 529, 530, 531), (535, 534, 533, 532), (540, 541, 537, 536), (541, 542, 538, 537), (542, 543, 539, 538), (543, 540, 536, 539), (536, 537, 538, 539), (543, 542, 541, 540), (548, 549, 545, 544), (549, 550, 546, 545), (550, 551, 547, 546), (551, 548, 544, 547), (544, 545, 546, 547), (551, 550, 549, 548), (556, 557, 553, 552), (557, 558, 554, 553), (558, 559, 555, 554), (559, 556, 552, 555), (552, 553, 554, 555), (559, 558, 557, 556), (564, 565, 561, 560), (565, 566, 562, 561), (566, 567, 563, 562), (567, 564, 560, 563), (560, 561, 562, 563), (567, 566, 565, 564), (572, 573, 569, 568), (573, 574, 570, 569), (574, 575, 571, 570), (575, 572, 568, 571), (568, 569, 570, 571), (575, 574, 573, 572), (580, 581, 577, 576), (581, 582, 578, 577), (582, 583, 579, 578), (583, 580, 576, 579), (576, 577, 578, 579), (583, 582, 581, 580), (588, 589, 585, 584), (589, 590, 586, 585), (590, 591, 587, 586), (591, 588, 584, 587), (584, 585, 586, 587), (591, 590, 589, 588), (596, 597, 593, 592), (597, 598, 594, 593), (598, 599, 595, 594), (599, 596, 592, 595), (592, 593, 594, 595), (599, 598, 597, 596), (604, 605, 601, 600), (605, 606, 602, 601), (606, 607, 603, 602), (607, 604, 600, 603), (600, 601, 602, 603), (607, 606, 605, 604), (612, 613, 609, 608), (613, 614, 610, 609), (614, 615, 611, 610), (615, 612, 608, 611), (608, 609, 610, 611), (615, 614, 613, 612), (620, 621, 617, 616), (621, 622, 618, 617), (622, 623, 619, 618), (623, 620, 616, 619), (616, 617, 618, 619), (623, 622, 621, 620), (628, 629, 625, 624), (629, 630, 626, 625), (630, 631, 627, 626), (631, 628, 624, 627), (624, 625, 626, 627), (631, 630, 629, 628), (636, 637, 633, 632), (637, 638, 634, 633), (638, 639, 635, 634), (639, 636, 632, 635), (632, 633, 634, 635), (639, 638, 637, 636)])
me_cube_001.materials.append(mat_material_001)
me_cube_001.use_remesh_preserve_volume = False
me_cube_001.use_remesh_preserve_attributes = False
me_cube_001.use_mirror_vertex_groups = False
me_cube_001.update()

# ---- objects
ob_point = bpy.data.objects.new('Point', light_point)
ob_camera = bpy.data.objects.new('Camera', cam_camera_001)
ob_empty_001 = bpy.data.objects.new('Empty.001', None)
ob_empty = bpy.data.objects.new('Empty', None)
ob_cube_068 = bpy.data.objects.new('Cube.068', me_cube_001)

# ---- transforms, parenting, visibility, modifiers, constraints
ob_point.location = (0.0, 0.0, 0.0)
ob_point.lineart.crease_threshold = 0.0
ob_camera.location = (-80.0, 5.0, 0.0)
ob_camera.rotation_euler = (1.571, 0.0, -1.571)
ob_camera.lineart.crease_threshold = 0.0
ob_empty_001.location = (0.0, 1.692e-10, 0.0)
ob_empty_001.rotation_euler = (0.0, 0.2618, 0.2618)
ob_empty_001.empty_image_offset = (0.0, 0.0)
ob_empty_001.lineart.crease_threshold = 0.0
ob_empty.location = (0.0, 1.692e-10, 0.0)
ob_empty.rotation_euler = (0.0, -0.0, 0.4363)
ob_empty.scale = (1.5, 1.5, 1.5)
ob_empty.empty_image_offset = (0.0, 0.0)
ob_empty.lineart.crease_threshold = 0.0
ob_cube_068.location = (0.0, 1.456e-08, 2.98e-08)
ob_cube_068.rotation_euler = (0.0, -0.0, 0.2618)
ob_cube_068.lineart.crease_threshold = 0.0
_m = ob_cube_068.modifiers.new('Array', 'ARRAY')
_m.count = 10
_m.constant_offset_displace = (0.0, 0.0, 0.0)
_m.use_relative_offset = False
_m.use_merge_vertices = True
_m.use_object_offset = True
_m.offset_object = ob_empty
_m = ob_cube_068.modifiers.new('Array.001', 'ARRAY')
_m.count = 5
_m.constant_offset_displace = (0.0, 0.0, 0.0)
_m.use_relative_offset = False
_m.use_merge_vertices = True
_m.use_object_offset = True
_m.offset_object = ob_empty_001

# ---- collection membership
col_collection_1.objects.link(ob_point)
col_collection_1.objects.link(ob_camera)
col_collection_1.objects.link(ob_empty_001)
col_collection_1.objects.link(ob_empty)
col_collection_1.objects.link(ob_cube_068)

# ---- scene / render settings (as saved in the file)
scene.camera = ob_camera
scene.frame_start = 1; scene.frame_end = 250; scene.frame_set(1)
scene.render.engine = 'CYCLES'
scene.render.dither_intensity = 0.0
scene.render.use_compositing = False
scene.render.use_sequencer = False
scene.cycles.use_denoising = False
scene.cycles.samples = 100
scene.cycles.sampling_pattern = 'TABULATED_SOBOL'
scene.cycles.light_sampling_threshold = 0.0
scene.cycles.use_adaptive_sampling = False
scene.cycles.use_light_tree = False
scene.cycles.caustics_reflective = False
scene.cycles.caustics_refractive = False
scene.cycles.blur_glossy = 0.0
scene.cycles.volume_bounces = 1
scene.cycles.pixel_filter_type = 'GAUSSIAN'
scene.cycles.sample_clamp_indirect = 0.0
scene.view_settings.view_transform = 'Standard'
bpy.context.view_layer.update()
